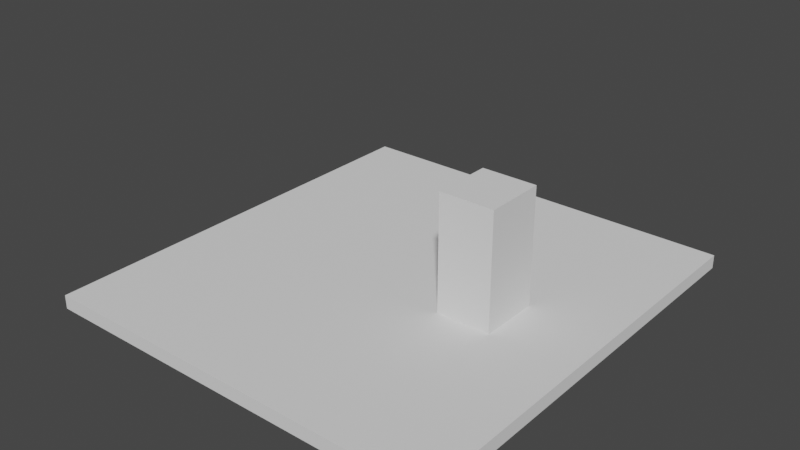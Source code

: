 # Source: panel_mount.blend  (saved by Blender 4.0.36; exported with 4.5.12 LTS)
import bpy
from mathutils import Matrix  # noqa: F401  (used for matrix-valued properties, if any)

bpy.ops.wm.read_factory_settings(use_empty=True)
scene = bpy.context.scene
scene.name = 'Scene'

# ---- collections
col_collection = bpy.data.collections.new('Collection'); scene.collection.children.link(col_collection)

# ---- world
world_world = bpy.data.worlds.new('World'); scene.world = world_world
world_world.use_nodes = True; world_world.node_tree.nodes.clear()
_N = world_world.node_tree.nodes; _L = world_world.node_tree.links
n0 = _N.new('ShaderNodeOutputWorld'); n0.name = 'World Output'; n0.location = (300, 300)
n1 = _N.new('ShaderNodeBackground'); n1.name = 'Background'; n1.location = (10, 300)
n1.inputs[0].default_value = (0.05088, 0.05088, 0.05088, 1.0)
_L.new(n1.outputs[0], n0.inputs[0])
n0.is_active_output = True
world_world.color = (0.05088, 0.05088, 0.05088)
world_world.use_sun_shadow = False
world_world.sun_shadow_jitter_overblur = 0.0

# ---- meshes
me_cube_001 = bpy.data.meshes.new('Cube.001')
me_cube_001.from_pydata([(-0.075, -0.08, 0.0025), (-0.075, 0.08, 0.0025), (0.04228, 0.0025, -0.03819), (0.075, -0.08, 0.0025), (0.0445, 0.01107, -0.0025), (0.04228, 0.002452, -0.03868), (0.075, 0.08, 0.0025), (-0.075, 0.08, -0.0025), (0.04228, 0.00231, -0.03915), (-0.075, -0.08, -0.0025), (0.075, 0.08, -0.0025), (0.04228, 0.002079, -0.03958), (0.075, -0.08, -0.0025), (0.0245, 0.01107, -0.0025), (0.04228, 0.001768, -0.03996), (0.0245, -0.01107, -0.0025), (0.0445, -0.01107, -0.0025), (0.04228, 0.001389, -0.04027), (0.0245, 0.01107, -0.045), (0.0245, -0.01107, -0.045), (0.04228, 0.0009567, -0.0405), (0.0445, 0.01107, -0.045), (0.0445, -0.01107, -0.045), (0.04228, 0.0004877, -0.04065), (0.04228, -1.093e-10, -0.04069), (0.04228, -0.0004877, -0.04065), (0.04228, -0.0009567, -0.0405), (0.04228, -0.001389, -0.04027), (0.04228, -0.001768, -0.03996), (0.04228, -0.002079, -0.03958), (0.04228, -0.00231, -0.03915), (0.04228, -0.002452, -0.03868), (0.04228, -0.0025, -0.03819), (0.04228, -0.002452, -0.03771), (0.04228, -0.00231, -0.03724), (0.04228, -0.002079, -0.03681), (0.04228, -0.001768, -0.03643), (0.04228, -0.001389, -0.03612), (0.04228, -0.0009567, -0.03589), (0.04228, -0.0004877, -0.03574), (0.04228, 2.981e-11, -0.03569), (0.04228, 0.0004877, -0.03574), (0.04228, 0.0009567, -0.03589), (0.04228, 0.001389, -0.03612), (0.04228, 0.001768, -0.03643), (0.04228, 0.002079, -0.03681), (0.04228, 0.00231, -0.03724), (0.04228, 0.002452, -0.03771), (0.0245, -0.0025, -0.03819), (0.0245, -0.002452, -0.03868), (0.0245, -0.002452, -0.03771), (0.0245, -0.00231, -0.03915), (0.0245, -0.002079, -0.03681), (0.0245, -0.002079, -0.03958), (0.0245, -0.00231, -0.03724), (0.0245, -0.001768, -0.03996), (0.0245, -0.001389, -0.03612), (0.0245, -0.0004877, -0.04065), (0.0245, -0.0009567, -0.0405), (0.0245, -0.0004877, -0.03574), (0.0245, -0.001389, -0.04027), (0.0245, -0.0009567, -0.03589), (0.0245, -0.001768, -0.03643), (0.0245, 0.0004877, -0.04065), (0.0245, 0.0004877, -0.03574), (0.0245, 0.001389, -0.04027), (0.0245, 0.001389, -0.03612), (0.0245, 0.0009567, -0.0405), (0.0245, 0.0009567, -0.03589), (0.0245, 0.002079, -0.03958), (0.0245, 0.002079, -0.03681), (0.0245, 0.0025, -0.03819), (0.0245, 0.002452, -0.03771), (0.0245, 0.002452, -0.03868), (0.0245, 0.00231, -0.03724), (0.0245, 0.001768, -0.03996), (0.0245, 0.00231, -0.03915), (0.0245, -1.093e-10, -0.04069), (0.0245, 0.001768, -0.03643), (0.0245, 2.981e-11, -0.03569)], [], [(9, 0, 1, 7), (7, 1, 6, 10), (10, 6, 3, 12), (12, 3, 0, 9), (6, 1, 0, 3), (13, 15, 9, 7), (4, 13, 7, 10), (16, 4, 10, 12), (15, 16, 12, 9), (4, 16, 22, 21), (18, 21, 22, 19), (13, 64, 79), (19, 57, 77), (16, 15, 19, 22), (13, 4, 21, 18), (73, 5, 2, 71), (76, 8, 5, 73), (69, 11, 8, 76), (75, 14, 11, 69), (65, 17, 14, 75), (67, 20, 17, 65), (63, 23, 20, 67), (77, 24, 23, 63), (57, 25, 24, 77), (58, 26, 25, 57), (60, 27, 26, 58), (55, 28, 27, 60), (53, 29, 28, 55), (51, 30, 29, 53), (49, 31, 30, 51), (48, 32, 31, 49), (50, 33, 32, 48), (54, 34, 33, 50), (52, 35, 34, 54), (62, 36, 35, 52), (56, 37, 36, 62), (61, 38, 37, 56), (59, 39, 38, 61), (79, 40, 39, 59), (64, 41, 40, 79), (68, 42, 41, 64), (66, 43, 42, 68), (78, 44, 43, 66), (70, 45, 44, 78), (74, 46, 45, 70), (2, 5, 8, 11, 14, 17, 20, 23, 24, 25, 26, 27, 28, 29, 30, 31, 32, 33, 34, 35, 36, 37, 38, 39, 40, 41, 42, 43, 44, 45, 46, 47), (72, 47, 46, 74), (71, 2, 47, 72), (51, 53, 19), (19, 15, 52), (15, 13, 79), (19, 52, 54), (18, 69, 76), (18, 76, 73), (49, 51, 19), (48, 49, 19), (13, 18, 70), (18, 73, 71), (18, 71, 72), (50, 48, 19), (54, 50, 19), (18, 72, 74), (18, 74, 70), (52, 15, 62), (62, 15, 56), (13, 70, 78), (56, 15, 61), (61, 15, 59), (13, 78, 66), (13, 66, 68), (59, 15, 79), (13, 68, 64), (75, 69, 18), (19, 53, 55), (19, 55, 60), (65, 75, 18), (67, 65, 18), (19, 60, 58), (19, 58, 57), (67, 18, 63), (18, 19, 77), (63, 18, 77)])
_uv = me_cube_001.uv_layers.new(name='UVMap')
_uv.uv.foreach_set('vector', [0.375, 0.0, 0.625, 0.0, 0.625, 0.25, 0.375, 0.25, 0.375, 0.25, 0.625, 0.25, 0.625, 0.5, 0.375, 0.5, 0.375, 0.5, 0.625, 0.5, 0.625, 0.75, 0.375, 0.75, 0.375, 0.75, 0.625, 0.75, 0.625, 1.0, 0.375, 1.0, 0.625, 0.5, 0.875, 0.5, 0.875, 0.75, 0.625, 0.75, 0.1722, 0.5443, 0.1722, 0.7057, 0.125, 0.75, 0.125, 0.5, 0.3278, 0.5443, 0.1722, 0.5443, 0.125, 0.5, 0.375, 0.5, 0.3278, 0.7057, 0.3278, 0.5443, 0.375, 0.5, 0.375, 0.75, 0.1722, 0.7057, 0.3278, 0.7057, 0.375, 0.75, 0.125, 0.75, 0.3278, 0.5443, 0.3278, 0.7057, 0.3278, 0.7057, 0.3278, 0.5443, 0.1722, 0.5443, 0.3278, 0.5443, 0.3278, 0.7057, 0.1722, 0.7057, 0.1722, 0.5443, 0.1722, 0.6214, 0.1722, 0.625, 0.1722, 0.7057, 0.1722, 0.6286, 0.1722, 0.625, 0.3278, 0.7057, 0.1722, 0.7057, 0.1722, 0.7057, 0.3278, 0.7057, 0.1722, 0.5443, 0.3278, 0.5443, 0.3278, 0.5443, 0.1722, 0.5443, 0.9688, 0.5555, 0.9688, 1.0, 1.0, 1.0, 1.0, 0.5555, 0.9375, 0.5555, 0.9375, 1.0, 0.9688, 1.0, 0.9688, 0.5555, 0.9062, 0.5555, 0.9062, 1.0, 0.9375, 1.0, 0.9375, 0.5555, 0.875, 0.5555, 0.875, 1.0, 0.9062, 1.0, 0.9062, 0.5555, 0.8438, 0.5555, 0.8438, 1.0, 0.875, 1.0, 0.875, 0.5555, 0.8125, 0.5555, 0.8125, 1.0, 0.8438, 1.0, 0.8438, 0.5555, 0.7812, 0.5555, 0.7812, 1.0, 0.8125, 1.0, 0.8125, 0.5555, 0.75, 0.5555, 0.75, 1.0, 0.7812, 1.0, 0.7812, 0.5555, 0.7188, 0.5555, 0.7188, 1.0, 0.75, 1.0, 0.75, 0.5555, 0.6875, 0.5555, 0.6875, 1.0, 0.7188, 1.0, 0.7188, 0.5555, 0.6562, 0.5555, 0.6562, 1.0, 0.6875, 1.0, 0.6875, 0.5555, 0.625, 0.5555, 0.625, 1.0, 0.6562, 1.0, 0.6562, 0.5555, 0.5938, 0.5555, 0.5938, 1.0, 0.625, 1.0, 0.625, 0.5555, 0.5625, 0.5555, 0.5625, 1.0, 0.5938, 1.0, 0.5938, 0.5555, 0.5312, 0.5555, 0.5312, 1.0, 0.5625, 1.0, 0.5625, 0.5555, 0.5, 0.5555, 0.5, 1.0, 0.5312, 1.0, 0.5312, 0.5555, 0.4688, 0.5555, 0.4688, 1.0, 0.5, 1.0, 0.5, 0.5555, 0.4375, 0.5555, 0.4375, 1.0, 0.4688, 1.0, 0.4688, 0.5555, 0.4062, 0.5555, 0.4062, 1.0, 0.4375, 1.0, 0.4375, 0.5555, 0.375, 0.5555, 0.375, 1.0, 0.4062, 1.0, 0.4062, 0.5555, 0.3438, 0.5555, 0.3438, 1.0, 0.375, 1.0, 0.375, 0.5555, 0.3125, 0.5555, 0.3125, 1.0, 0.3438, 1.0, 0.3438, 0.5555, 0.2812, 0.5555, 0.2812, 1.0, 0.3125, 1.0, 0.3125, 0.5555, 0.25, 0.5555, 0.25, 1.0, 0.2812, 1.0, 0.2812, 0.5555, 0.2188, 0.5555, 0.2188, 1.0, 0.25, 1.0, 0.25, 0.5555, 0.1875, 0.5555, 0.1875, 1.0, 0.2188, 1.0, 0.2188, 0.5555, 0.1562, 0.5555, 0.1562, 1.0, 0.1875, 1.0, 0.1875, 0.5555, 0.125, 0.5555, 0.125, 1.0, 0.1562, 1.0, 0.1562, 0.5555, 0.09375, 0.5555, 0.09375, 1.0, 0.125, 1.0, 0.125, 0.5555, 0.0625, 0.5555, 0.0625, 1.0, 0.09375, 1.0, 0.09375, 0.5555, 0.25, 0.49, 0.2968, 0.4854, 0.3418, 0.4717, 0.1167, 0.4496, 0.08029, 0.4197, 0.05045, 0.3833, 0.02827, 0.3418, 0.01461, 0.2968, 0.01, 0.25, 0.01461, 0.2032, 0.02827, 0.1582, 0.05045, 0.1167, 0.08029, 0.08029, 0.1167, 0.05045, 0.1582, 0.02827, 0.2032, 0.01461, 0.25, 0.01, 0.2032, 0.01461, 0.1582, 0.02827, 0.1167, 0.05045, 0.08029, 0.08029, 0.05045, 0.1167, 0.02827, 0.1582, 0.01461, 0.2032, 0.01, 0.25, 0.01461, 0.2968, 0.02827, 0.3418, 0.05045, 0.3833, 0.08029, 0.4197, 0.1167, 0.4496, 0.3418, 0.4717, 0.2968, 0.4854, 0.03125, 0.5555, 0.03125, 1.0, 0.0625, 1.0, 0.0625, 0.5555, 0.0, 0.5555, 0.0, 1.0, 0.03125, 1.0, 0.03125, 0.5555, 0.1722, 0.6418, 0.1722, 0.6402, 0.1722, 0.7057, 0.1722, 0.7057, 0.1722, 0.7057, 0.1722, 0.6402, 0.1722, 0.7057, 0.1722, 0.5443, 0.1722, 0.625, 0.1722, 0.7057, 0.1722, 0.6402, 0.1722, 0.6418, 0.1722, 0.5443, 0.1722, 0.6098, 0.1722, 0.6082, 0.1722, 0.5443, 0.1722, 0.6082, 0.1722, 0.6071, 0.1722, 0.6429, 0.1722, 0.6418, 0.1722, 0.7057, 0.1722, 0.6432, 0.1722, 0.6429, 0.1722, 0.7057, 0.1722, 0.5443, 0.1722, 0.5443, 0.1722, 0.6098, 0.1722, 0.5443, 0.1722, 0.6071, 0.1722, 0.6068, 0.1722, 0.5443, 0.1722, 0.6068, 0.1722, 0.6071, 0.1722, 0.6429, 0.1722, 0.6432, 0.1722, 0.7057, 0.1722, 0.6418, 0.1722, 0.6429, 0.1722, 0.7057, 0.1722, 0.5443, 0.1722, 0.6071, 0.1722, 0.6082, 0.1722, 0.5443, 0.1722, 0.6082, 0.1722, 0.6098, 0.1722, 0.6402, 0.1722, 0.7057, 0.1722, 0.6379, 0.1722, 0.6379, 0.1722, 0.7057, 0.1722, 0.6351, 0.1722, 0.5443, 0.1722, 0.6098, 0.1722, 0.6121, 0.1722, 0.6351, 0.1722, 0.7057, 0.1722, 0.632, 0.1722, 0.632, 0.1722, 0.7057, 0.1722, 0.6286, 0.1722, 0.5443, 0.1722, 0.6121, 0.1722, 0.6149, 0.1722, 0.5443, 0.1722, 0.6149, 0.1722, 0.618, 0.1722, 0.6286, 0.1722, 0.7057, 0.1722, 0.625, 0.1722, 0.5443, 0.1722, 0.618, 0.1722, 0.6214, 0.1722, 0.6121, 0.1722, 0.6098, 0.1722, 0.5443, 0.1722, 0.7057, 0.1722, 0.6402, 0.1722, 0.6379, 0.1722, 0.7057, 0.1722, 0.6379, 0.1722, 0.6351, 0.1722, 0.6149, 0.1722, 0.6121, 0.1722, 0.5443, 0.1722, 0.618, 0.1722, 0.6149, 0.1722, 0.5443, 0.1722, 0.7057, 0.1722, 0.6351, 0.1722, 0.632, 0.1722, 0.7057, 0.1722, 0.632, 0.1722, 0.6286, 0.1722, 0.618, 0.1722, 0.5443, 0.1722, 0.6214, 0.1722, 0.5443, 0.1722, 0.7057, 0.1722, 0.625, 0.1722, 0.6214, 0.1722, 0.5443, 0.1722, 0.625])
me_cube_001.use_remesh_fix_poles = True
me_cube_001.use_remesh_preserve_attributes = False
me_cube_001.update()

# ---- objects
ob_cube = bpy.data.objects.new('Cube', me_cube_001)

# ---- transforms, parenting, visibility, modifiers, constraints
ob_cube.location = (0.0, 0.0, 0.0)
ob_cube.rotation_euler = (3.142, -0.0, 0.0)

# ---- collection membership
col_collection.objects.link(ob_cube)

# ---- scene / render settings (as saved in the file)
scene.frame_start = 1; scene.frame_end = 250; scene.frame_set(1)
scene.render.engine = 'BLENDER_EEVEE_NEXT'
scene.cycles.sampling_pattern = 'TABULATED_SOBOL'
scene.cycles.use_light_tree = False
scene.view_settings.view_transform = 'Filmic'
bpy.context.view_layer.update()

# ---- added for rendering (the .blend has no active camera and no usable light): camera, sun
cam_auto = bpy.data.cameras.new('AutoCamera')
cam_auto.lens = 50.0
cam_auto.sensor_width = 36.0
cam_auto.clip_end = 1000.0
ob_auto_camera = bpy.data.objects.new('AutoCamera', cam_auto)
scene.collection.objects.link(ob_auto_camera)
ob_auto_camera.location = (0.207622, -0.249147, 0.187348)
ob_auto_camera.rotation_euler = (1.09748, -7.21219e-08, 0.694738)
scene.camera = ob_auto_camera
light_auto_sun = bpy.data.lights.new('AutoSun', 'SUN')
light_auto_sun.energy = 3.0
light_auto_sun.angle = 0.0523599
ob_auto_sun = bpy.data.objects.new('AutoSun', light_auto_sun)
scene.collection.objects.link(ob_auto_sun)
ob_auto_sun.rotation_euler = (0.872665, 0.174533, 0.523599)
bpy.context.view_layer.update()
